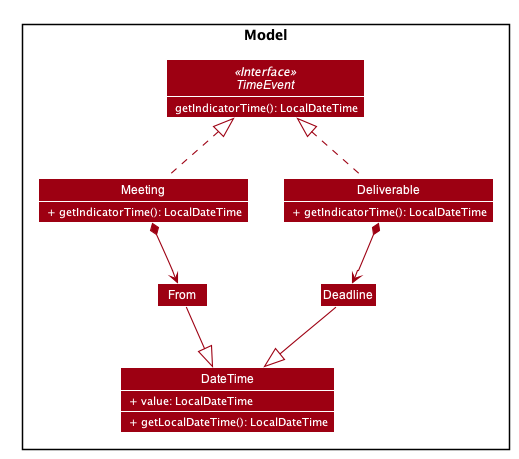

The diagram above was rendered by PlantUML. Its source (embedded in the PNG):
@startuml










skinparam BackgroundColor #FFFFFFF

skinparam Shadowing false

skinparam Class {
    FontColor #FFFFFF
    BorderThickness 1
    BorderColor #FFFFFF
    StereotypeFontColor #FFFFFF
    FontName Arial
}

skinparam Actor {
    BorderColor #000000
    Color #000000
    FontName Arial
}

skinparam Sequence {
    MessageAlign center
    BoxFontSize 15
    BoxPadding 0
    BoxFontColor #FFFFFF
    FontName Arial
}

skinparam Participant {
    FontColor #FFFFFFF
    Padding 20
}

skinparam MinClassWidth 50
skinparam ParticipantPadding 10
skinparam Shadowing false
skinparam DefaultTextAlignment center
skinparam packageStyle Rectangle
skinparam classAttributeIconSize 0

hide footbox
hide members
hide circle
skinparam arrowThickness 1.1
skinparam arrowColor #9D0012
skinparam classBackgroundColor #9D0012

Package Model <<Rectangle>>{

Class DateTime {
    <color white> + value: LocalDateTime
    <color white> + getLocalDateTime(): LocalDateTime
}

Class Meeting {
    <color white> + getIndicatorTime(): LocalDateTime
}

Class Deadline {

}

class From {}
Class Deliverable {

    <color white> + getIndicatorTime(): LocalDateTime
}

interface TimeEvent <<Interface>> {
    <color white> getIndicatorTime(): LocalDateTime
}
}

Meeting .up.|> TimeEvent
Meeting *--> From

From --|> DateTime

Deliverable .up.|> TimeEvent
Deliverable *--> Deadline

Deadline --|> DateTime

show DateTime methods
show DateTime fields
show Meeting methods
show TimeEvent methods
show Deliverable methods


@enduml